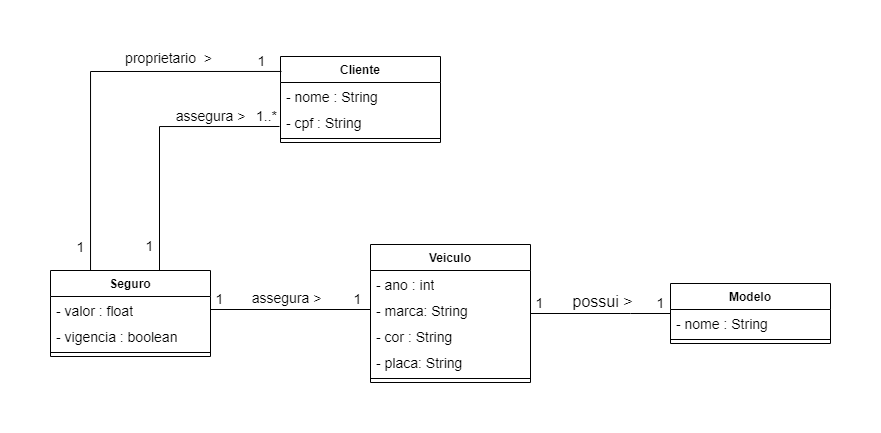

The diagram above was exported from draw.io. Its source (the exported page's mxGraphModel, read from the mxfile embedded in the PNG):
<mxGraphModel dx="989" dy="539" grid="1" gridSize="10" guides="1" tooltips="1" connect="1" arrows="1" fold="1" page="1" pageScale="1" pageWidth="827" pageHeight="1169" math="0" shadow="0">
  <root>
    <mxCell id="0" />
    <mxCell id="1" parent="0" />
    <mxCell id="ZDXLMW1HfmhVtsLgH47Z-1" value="Cliente" style="swimlane;fontStyle=1;align=center;verticalAlign=top;childLayout=stackLayout;horizontal=1;startSize=26;horizontalStack=0;resizeParent=1;resizeParentMax=0;resizeLast=0;collapsible=1;marginBottom=0;whiteSpace=wrap;html=1;" vertex="1" parent="1">
      <mxGeometry x="260" y="140" width="160" height="86" as="geometry" />
    </mxCell>
    <mxCell id="ZDXLMW1HfmhVtsLgH47Z-2" value="&lt;font style=&quot;font-size: 14px;&quot;&gt;- nome : String&lt;/font&gt;" style="text;strokeColor=none;fillColor=none;align=left;verticalAlign=top;spacingLeft=4;spacingRight=4;overflow=hidden;rotatable=0;points=[[0,0.5],[1,0.5]];portConstraint=eastwest;whiteSpace=wrap;html=1;" vertex="1" parent="ZDXLMW1HfmhVtsLgH47Z-1">
      <mxGeometry y="26" width="160" height="26" as="geometry" />
    </mxCell>
    <mxCell id="ZDXLMW1HfmhVtsLgH47Z-5" value="&lt;font style=&quot;font-size: 14px;&quot;&gt;- cpf : String&lt;/font&gt;" style="text;strokeColor=none;fillColor=none;align=left;verticalAlign=top;spacingLeft=4;spacingRight=4;overflow=hidden;rotatable=0;points=[[0,0.5],[1,0.5]];portConstraint=eastwest;whiteSpace=wrap;html=1;" vertex="1" parent="ZDXLMW1HfmhVtsLgH47Z-1">
      <mxGeometry y="52" width="160" height="26" as="geometry" />
    </mxCell>
    <mxCell id="ZDXLMW1HfmhVtsLgH47Z-3" value="" style="line;strokeWidth=1;fillColor=none;align=left;verticalAlign=middle;spacingTop=-1;spacingLeft=3;spacingRight=3;rotatable=0;labelPosition=right;points=[];portConstraint=eastwest;strokeColor=inherit;" vertex="1" parent="ZDXLMW1HfmhVtsLgH47Z-1">
      <mxGeometry y="78" width="160" height="8" as="geometry" />
    </mxCell>
    <mxCell id="ZDXLMW1HfmhVtsLgH47Z-20" style="edgeStyle=orthogonalEdgeStyle;rounded=0;orthogonalLoop=1;jettySize=auto;html=1;entryX=0.006;entryY=0.174;entryDx=0;entryDy=0;endArrow=none;endFill=0;entryPerimeter=0;" edge="1" parent="1" source="ZDXLMW1HfmhVtsLgH47Z-6" target="ZDXLMW1HfmhVtsLgH47Z-1">
      <mxGeometry relative="1" as="geometry">
        <Array as="points">
          <mxPoint x="70" y="155" />
        </Array>
      </mxGeometry>
    </mxCell>
    <mxCell id="ZDXLMW1HfmhVtsLgH47Z-21" value="&lt;font style=&quot;font-size: 14px;&quot;&gt;1&lt;/font&gt;" style="edgeLabel;html=1;align=center;verticalAlign=middle;resizable=0;points=[];" vertex="1" connectable="0" parent="ZDXLMW1HfmhVtsLgH47Z-20">
      <mxGeometry x="0.7656" relative="1" as="geometry">
        <mxPoint x="25" y="-10" as="offset" />
      </mxGeometry>
    </mxCell>
    <mxCell id="ZDXLMW1HfmhVtsLgH47Z-22" value="&lt;font style=&quot;font-size: 14px;&quot;&gt;1&lt;/font&gt;" style="edgeLabel;html=1;align=center;verticalAlign=middle;resizable=0;points=[];" vertex="1" connectable="0" parent="ZDXLMW1HfmhVtsLgH47Z-20">
      <mxGeometry x="-0.8125" relative="1" as="geometry">
        <mxPoint x="-10" y="13" as="offset" />
      </mxGeometry>
    </mxCell>
    <mxCell id="ZDXLMW1HfmhVtsLgH47Z-23" value="&lt;font style=&quot;font-size: 14px;&quot;&gt;proprietario&amp;nbsp; &amp;gt;&lt;/font&gt;" style="edgeLabel;html=1;align=center;verticalAlign=middle;resizable=0;points=[];" vertex="1" connectable="0" parent="ZDXLMW1HfmhVtsLgH47Z-20">
      <mxGeometry x="0.1488" y="3" relative="1" as="geometry">
        <mxPoint x="52" y="-10" as="offset" />
      </mxGeometry>
    </mxCell>
    <mxCell id="ZDXLMW1HfmhVtsLgH47Z-24" style="edgeStyle=orthogonalEdgeStyle;rounded=0;orthogonalLoop=1;jettySize=auto;html=1;endArrow=none;endFill=0;" edge="1" parent="1">
      <mxGeometry relative="1" as="geometry">
        <mxPoint x="139" y="354" as="sourcePoint" />
        <mxPoint x="259" y="210" as="targetPoint" />
        <Array as="points">
          <mxPoint x="139" y="210" />
        </Array>
      </mxGeometry>
    </mxCell>
    <mxCell id="ZDXLMW1HfmhVtsLgH47Z-25" value="&lt;font style=&quot;font-size: 14px;&quot;&gt;1..*&lt;/font&gt;" style="edgeLabel;html=1;align=center;verticalAlign=middle;resizable=0;points=[];" vertex="1" connectable="0" parent="ZDXLMW1HfmhVtsLgH47Z-24">
      <mxGeometry x="0.8976" y="3" relative="1" as="geometry">
        <mxPoint y="-7" as="offset" />
      </mxGeometry>
    </mxCell>
    <mxCell id="ZDXLMW1HfmhVtsLgH47Z-26" value="&lt;font style=&quot;font-size: 14px;&quot;&gt;1&lt;/font&gt;" style="edgeLabel;html=1;align=center;verticalAlign=middle;resizable=0;points=[];" vertex="1" connectable="0" parent="ZDXLMW1HfmhVtsLgH47Z-24">
      <mxGeometry x="-0.8976" relative="1" as="geometry">
        <mxPoint x="-10" y="-11" as="offset" />
      </mxGeometry>
    </mxCell>
    <mxCell id="ZDXLMW1HfmhVtsLgH47Z-27" value="&lt;font style=&quot;font-size: 14px;&quot;&gt;assegura &amp;gt;&lt;/font&gt;" style="edgeLabel;html=1;align=center;verticalAlign=middle;resizable=0;points=[];" vertex="1" connectable="0" parent="ZDXLMW1HfmhVtsLgH47Z-24">
      <mxGeometry x="0.2913" relative="1" as="geometry">
        <mxPoint x="24" y="-10" as="offset" />
      </mxGeometry>
    </mxCell>
    <mxCell id="ZDXLMW1HfmhVtsLgH47Z-6" value="Seguro" style="swimlane;fontStyle=1;align=center;verticalAlign=top;childLayout=stackLayout;horizontal=1;startSize=26;horizontalStack=0;resizeParent=1;resizeParentMax=0;resizeLast=0;collapsible=1;marginBottom=0;whiteSpace=wrap;html=1;" vertex="1" parent="1">
      <mxGeometry x="30" y="354" width="160" height="86" as="geometry" />
    </mxCell>
    <mxCell id="ZDXLMW1HfmhVtsLgH47Z-7" value="&lt;font style=&quot;font-size: 14px;&quot;&gt;- valor : float&lt;/font&gt;" style="text;strokeColor=none;fillColor=none;align=left;verticalAlign=top;spacingLeft=4;spacingRight=4;overflow=hidden;rotatable=0;points=[[0,0.5],[1,0.5]];portConstraint=eastwest;whiteSpace=wrap;html=1;" vertex="1" parent="ZDXLMW1HfmhVtsLgH47Z-6">
      <mxGeometry y="26" width="160" height="26" as="geometry" />
    </mxCell>
    <mxCell id="ZDXLMW1HfmhVtsLgH47Z-8" value="&lt;font style=&quot;font-size: 14px;&quot;&gt;- vigencia : boolean&lt;/font&gt;" style="text;strokeColor=none;fillColor=none;align=left;verticalAlign=top;spacingLeft=4;spacingRight=4;overflow=hidden;rotatable=0;points=[[0,0.5],[1,0.5]];portConstraint=eastwest;whiteSpace=wrap;html=1;" vertex="1" parent="ZDXLMW1HfmhVtsLgH47Z-6">
      <mxGeometry y="52" width="160" height="26" as="geometry" />
    </mxCell>
    <mxCell id="ZDXLMW1HfmhVtsLgH47Z-9" value="" style="line;strokeWidth=1;fillColor=none;align=left;verticalAlign=middle;spacingTop=-1;spacingLeft=3;spacingRight=3;rotatable=0;labelPosition=right;points=[];portConstraint=eastwest;strokeColor=inherit;" vertex="1" parent="ZDXLMW1HfmhVtsLgH47Z-6">
      <mxGeometry y="78" width="160" height="8" as="geometry" />
    </mxCell>
    <mxCell id="ZDXLMW1HfmhVtsLgH47Z-10" value="Veiculo" style="swimlane;fontStyle=1;align=center;verticalAlign=top;childLayout=stackLayout;horizontal=1;startSize=26;horizontalStack=0;resizeParent=1;resizeParentMax=0;resizeLast=0;collapsible=1;marginBottom=0;whiteSpace=wrap;html=1;" vertex="1" parent="1">
      <mxGeometry x="350" y="328" width="160" height="138" as="geometry" />
    </mxCell>
    <mxCell id="ZDXLMW1HfmhVtsLgH47Z-11" value="&lt;font style=&quot;font-size: 14px;&quot;&gt;- ano : int&lt;/font&gt;" style="text;strokeColor=none;fillColor=none;align=left;verticalAlign=top;spacingLeft=4;spacingRight=4;overflow=hidden;rotatable=0;points=[[0,0.5],[1,0.5]];portConstraint=eastwest;whiteSpace=wrap;html=1;" vertex="1" parent="ZDXLMW1HfmhVtsLgH47Z-10">
      <mxGeometry y="26" width="160" height="26" as="geometry" />
    </mxCell>
    <mxCell id="ZDXLMW1HfmhVtsLgH47Z-12" value="&lt;font style=&quot;font-size: 14px;&quot;&gt;- marca: String&lt;/font&gt;" style="text;strokeColor=none;fillColor=none;align=left;verticalAlign=top;spacingLeft=4;spacingRight=4;overflow=hidden;rotatable=0;points=[[0,0.5],[1,0.5]];portConstraint=eastwest;whiteSpace=wrap;html=1;" vertex="1" parent="ZDXLMW1HfmhVtsLgH47Z-10">
      <mxGeometry y="52" width="160" height="26" as="geometry" />
    </mxCell>
    <mxCell id="ZDXLMW1HfmhVtsLgH47Z-14" value="&lt;font style=&quot;font-size: 14px;&quot;&gt;- cor : String&lt;/font&gt;" style="text;strokeColor=none;fillColor=none;align=left;verticalAlign=top;spacingLeft=4;spacingRight=4;overflow=hidden;rotatable=0;points=[[0,0.5],[1,0.5]];portConstraint=eastwest;whiteSpace=wrap;html=1;" vertex="1" parent="ZDXLMW1HfmhVtsLgH47Z-10">
      <mxGeometry y="78" width="160" height="26" as="geometry" />
    </mxCell>
    <mxCell id="ZDXLMW1HfmhVtsLgH47Z-15" value="&lt;font style=&quot;font-size: 14px;&quot;&gt;- placa: String&lt;/font&gt;" style="text;strokeColor=none;fillColor=none;align=left;verticalAlign=top;spacingLeft=4;spacingRight=4;overflow=hidden;rotatable=0;points=[[0,0.5],[1,0.5]];portConstraint=eastwest;whiteSpace=wrap;html=1;" vertex="1" parent="ZDXLMW1HfmhVtsLgH47Z-10">
      <mxGeometry y="104" width="160" height="26" as="geometry" />
    </mxCell>
    <mxCell id="ZDXLMW1HfmhVtsLgH47Z-13" value="" style="line;strokeWidth=1;fillColor=none;align=left;verticalAlign=middle;spacingTop=-1;spacingLeft=3;spacingRight=3;rotatable=0;labelPosition=right;points=[];portConstraint=eastwest;strokeColor=inherit;" vertex="1" parent="ZDXLMW1HfmhVtsLgH47Z-10">
      <mxGeometry y="130" width="160" height="8" as="geometry" />
    </mxCell>
    <mxCell id="ZDXLMW1HfmhVtsLgH47Z-16" value="Modelo" style="swimlane;fontStyle=1;align=center;verticalAlign=top;childLayout=stackLayout;horizontal=1;startSize=26;horizontalStack=0;resizeParent=1;resizeParentMax=0;resizeLast=0;collapsible=1;marginBottom=0;whiteSpace=wrap;html=1;" vertex="1" parent="1">
      <mxGeometry x="650" y="367" width="160" height="60" as="geometry" />
    </mxCell>
    <mxCell id="ZDXLMW1HfmhVtsLgH47Z-17" value="&lt;font style=&quot;font-size: 14px;&quot;&gt;- nome : String&lt;/font&gt;" style="text;strokeColor=none;fillColor=none;align=left;verticalAlign=top;spacingLeft=4;spacingRight=4;overflow=hidden;rotatable=0;points=[[0,0.5],[1,0.5]];portConstraint=eastwest;whiteSpace=wrap;html=1;" vertex="1" parent="ZDXLMW1HfmhVtsLgH47Z-16">
      <mxGeometry y="26" width="160" height="26" as="geometry" />
    </mxCell>
    <mxCell id="ZDXLMW1HfmhVtsLgH47Z-19" value="" style="line;strokeWidth=1;fillColor=none;align=left;verticalAlign=middle;spacingTop=-1;spacingLeft=3;spacingRight=3;rotatable=0;labelPosition=right;points=[];portConstraint=eastwest;strokeColor=inherit;" vertex="1" parent="ZDXLMW1HfmhVtsLgH47Z-16">
      <mxGeometry y="52" width="160" height="8" as="geometry" />
    </mxCell>
    <mxCell id="ZDXLMW1HfmhVtsLgH47Z-28" style="edgeStyle=orthogonalEdgeStyle;rounded=0;orthogonalLoop=1;jettySize=auto;html=1;exitX=1;exitY=0.5;exitDx=0;exitDy=0;entryX=0;entryY=0.5;entryDx=0;entryDy=0;endArrow=none;endFill=0;" edge="1" parent="1" source="ZDXLMW1HfmhVtsLgH47Z-7" target="ZDXLMW1HfmhVtsLgH47Z-12">
      <mxGeometry relative="1" as="geometry" />
    </mxCell>
    <mxCell id="ZDXLMW1HfmhVtsLgH47Z-29" value="&lt;font style=&quot;font-size: 14px;&quot;&gt;1&lt;/font&gt;" style="edgeLabel;html=1;align=center;verticalAlign=middle;resizable=0;points=[];" vertex="1" connectable="0" parent="ZDXLMW1HfmhVtsLgH47Z-28">
      <mxGeometry x="-0.825" y="1" relative="1" as="geometry">
        <mxPoint x="-5" y="-9" as="offset" />
      </mxGeometry>
    </mxCell>
    <mxCell id="ZDXLMW1HfmhVtsLgH47Z-30" value="&lt;font style=&quot;font-size: 14px;&quot;&gt;1&lt;/font&gt;" style="edgeLabel;html=1;align=center;verticalAlign=middle;resizable=0;points=[];" vertex="1" connectable="0" parent="ZDXLMW1HfmhVtsLgH47Z-28">
      <mxGeometry x="0.8125" relative="1" as="geometry">
        <mxPoint x="2" y="-10" as="offset" />
      </mxGeometry>
    </mxCell>
    <mxCell id="ZDXLMW1HfmhVtsLgH47Z-31" value="&lt;font style=&quot;font-size: 14px;&quot;&gt;assegura &amp;gt;&lt;/font&gt;" style="edgeLabel;html=1;align=center;verticalAlign=middle;resizable=0;points=[];" vertex="1" connectable="0" parent="ZDXLMW1HfmhVtsLgH47Z-28">
      <mxGeometry x="-0.05" y="2" relative="1" as="geometry">
        <mxPoint y="-9" as="offset" />
      </mxGeometry>
    </mxCell>
    <mxCell id="ZDXLMW1HfmhVtsLgH47Z-33" style="edgeStyle=orthogonalEdgeStyle;rounded=0;orthogonalLoop=1;jettySize=auto;html=1;endArrow=none;endFill=0;" edge="1" parent="1" source="ZDXLMW1HfmhVtsLgH47Z-17" target="ZDXLMW1HfmhVtsLgH47Z-10">
      <mxGeometry relative="1" as="geometry">
        <Array as="points">
          <mxPoint x="610" y="397" />
          <mxPoint x="610" y="397" />
        </Array>
      </mxGeometry>
    </mxCell>
    <mxCell id="ZDXLMW1HfmhVtsLgH47Z-34" value="&lt;font style=&quot;font-size: 14px;&quot;&gt;1&lt;/font&gt;" style="edgeLabel;html=1;align=center;verticalAlign=middle;resizable=0;points=[];" vertex="1" connectable="0" parent="ZDXLMW1HfmhVtsLgH47Z-33">
      <mxGeometry x="0.8456" y="1" relative="1" as="geometry">
        <mxPoint x="-2" y="-11" as="offset" />
      </mxGeometry>
    </mxCell>
    <mxCell id="ZDXLMW1HfmhVtsLgH47Z-35" value="&lt;font style=&quot;font-size: 14px;&quot;&gt;1&lt;/font&gt;" style="edgeLabel;html=1;align=center;verticalAlign=middle;resizable=0;points=[];" vertex="1" connectable="0" parent="ZDXLMW1HfmhVtsLgH47Z-33">
      <mxGeometry x="-0.8143" y="-2" relative="1" as="geometry">
        <mxPoint x="3" y="-8" as="offset" />
      </mxGeometry>
    </mxCell>
    <mxCell id="ZDXLMW1HfmhVtsLgH47Z-36" value="&lt;font size=&quot;3&quot;&gt;possui &amp;gt;&lt;/font&gt;" style="edgeLabel;html=1;align=center;verticalAlign=middle;resizable=0;points=[];" vertex="1" connectable="0" parent="ZDXLMW1HfmhVtsLgH47Z-33">
      <mxGeometry x="0.1041" y="1" relative="1" as="geometry">
        <mxPoint x="9" y="-13" as="offset" />
      </mxGeometry>
    </mxCell>
  </root>
</mxGraphModel>